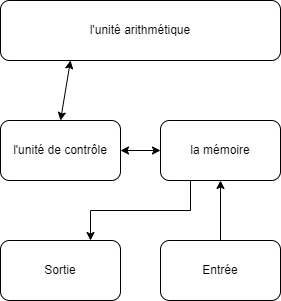

The diagram above was exported from draw.io. Its source (the exported page's mxGraphModel, read from the mxfile embedded in the PNG):
<mxGraphModel dx="1009" dy="542" grid="1" gridSize="10" guides="1" tooltips="1" connect="1" arrows="1" fold="1" page="1" pageScale="1" pageWidth="827" pageHeight="1169" math="0" shadow="0">
  <root>
    <mxCell id="WIyWlLk6GJQsqaUBKTNV-0" />
    <mxCell id="WIyWlLk6GJQsqaUBKTNV-1" parent="WIyWlLk6GJQsqaUBKTNV-0" />
    <mxCell id="6tBSUs-HIxEK3IqfC5YO-9" style="edgeStyle=orthogonalEdgeStyle;rounded=0;orthogonalLoop=1;jettySize=auto;html=1;exitX=0.5;exitY=0;exitDx=0;exitDy=0;entryX=0.5;entryY=1;entryDx=0;entryDy=0;" edge="1" parent="WIyWlLk6GJQsqaUBKTNV-1" source="6tBSUs-HIxEK3IqfC5YO-0" target="6tBSUs-HIxEK3IqfC5YO-3">
      <mxGeometry relative="1" as="geometry" />
    </mxCell>
    <mxCell id="6tBSUs-HIxEK3IqfC5YO-0" value="Entrée" style="rounded=1;whiteSpace=wrap;html=1;" vertex="1" parent="WIyWlLk6GJQsqaUBKTNV-1">
      <mxGeometry x="360" y="340" width="120" height="60" as="geometry" />
    </mxCell>
    <mxCell id="6tBSUs-HIxEK3IqfC5YO-1" value="l'unité de contrôle" style="rounded=1;whiteSpace=wrap;html=1;" vertex="1" parent="WIyWlLk6GJQsqaUBKTNV-1">
      <mxGeometry x="200" y="220" width="120" height="60" as="geometry" />
    </mxCell>
    <mxCell id="6tBSUs-HIxEK3IqfC5YO-2" value="Sortie" style="rounded=1;whiteSpace=wrap;html=1;" vertex="1" parent="WIyWlLk6GJQsqaUBKTNV-1">
      <mxGeometry x="200" y="340" width="120" height="60" as="geometry" />
    </mxCell>
    <mxCell id="6tBSUs-HIxEK3IqfC5YO-10" style="edgeStyle=orthogonalEdgeStyle;rounded=0;orthogonalLoop=1;jettySize=auto;html=1;exitX=0.25;exitY=1;exitDx=0;exitDy=0;entryX=0.75;entryY=0;entryDx=0;entryDy=0;" edge="1" parent="WIyWlLk6GJQsqaUBKTNV-1" source="6tBSUs-HIxEK3IqfC5YO-3" target="6tBSUs-HIxEK3IqfC5YO-2">
      <mxGeometry relative="1" as="geometry" />
    </mxCell>
    <mxCell id="6tBSUs-HIxEK3IqfC5YO-3" value="la mémoire" style="rounded=1;whiteSpace=wrap;html=1;" vertex="1" parent="WIyWlLk6GJQsqaUBKTNV-1">
      <mxGeometry x="360" y="220" width="120" height="60" as="geometry" />
    </mxCell>
    <mxCell id="6tBSUs-HIxEK3IqfC5YO-4" value="l'unité arithmétique" style="rounded=1;whiteSpace=wrap;html=1;" vertex="1" parent="WIyWlLk6GJQsqaUBKTNV-1">
      <mxGeometry x="200" y="100" width="280" height="60" as="geometry" />
    </mxCell>
    <mxCell id="6tBSUs-HIxEK3IqfC5YO-19" value="" style="endArrow=classic;startArrow=classic;html=1;rounded=0;entryX=0.25;entryY=1;entryDx=0;entryDy=0;exitX=0.5;exitY=0;exitDx=0;exitDy=0;" edge="1" parent="WIyWlLk6GJQsqaUBKTNV-1" source="6tBSUs-HIxEK3IqfC5YO-1" target="6tBSUs-HIxEK3IqfC5YO-4">
      <mxGeometry width="50" height="50" relative="1" as="geometry">
        <mxPoint x="250" y="230" as="sourcePoint" />
        <mxPoint x="300" y="180" as="targetPoint" />
      </mxGeometry>
    </mxCell>
    <mxCell id="6tBSUs-HIxEK3IqfC5YO-20" value="" style="endArrow=classic;startArrow=classic;html=1;rounded=0;entryX=0;entryY=0.5;entryDx=0;entryDy=0;exitX=1;exitY=0.5;exitDx=0;exitDy=0;" edge="1" parent="WIyWlLk6GJQsqaUBKTNV-1" source="6tBSUs-HIxEK3IqfC5YO-1" target="6tBSUs-HIxEK3IqfC5YO-3">
      <mxGeometry width="50" height="50" relative="1" as="geometry">
        <mxPoint x="310" y="300" as="sourcePoint" />
        <mxPoint x="360" y="250" as="targetPoint" />
      </mxGeometry>
    </mxCell>
  </root>
</mxGraphModel>